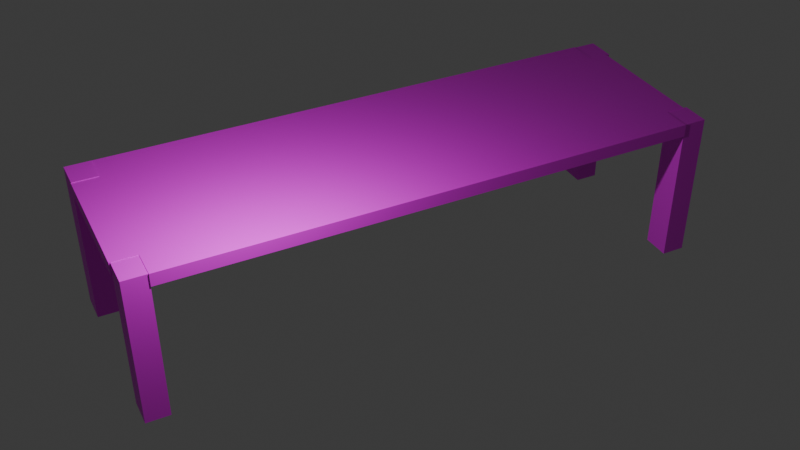 # Source: LongWoodTable1.blend  (saved by Blender 4.5.88; exported with 4.5.12 LTS)
import bpy
from mathutils import Matrix  # noqa: F401  (used for matrix-valued properties, if any)

bpy.ops.wm.read_factory_settings(use_empty=True)
scene = bpy.context.scene
scene.name = 'Scene'

# ---- collections
col_collection = bpy.data.collections.new('Collection'); scene.collection.children.link(col_collection)
col_longwoodtable1 = bpy.data.collections.new('LongWoodTable1'); scene.collection.children.link(col_longwoodtable1)

# ---- images (referenced by path relative to the original .blend; pixels are not part of the script)
import os
ASSET_DIR = os.environ.get("B2B_ASSET_DIR", "")  # directory of the original .blend (textures are referenced by path, not embedded)
HERE = os.path.dirname(os.path.abspath(__file__))  # packed textures are extracted next to this script under _unpacked/

def load_image(name, relpath, width, height, colorspace="sRGB"):
    """Load a texture the original file referenced (path relative to the .blend, or extracted next to this script)."""
    p = next((c for c in (os.path.join(HERE, relpath), os.path.join(ASSET_DIR, relpath)) if relpath and os.path.exists(c)), "")
    if p:
        img = bpy.data.images.load(p, check_existing=True)
        img.name = name
    else:  # same state as the original file: an image datablock whose file is absent (Cycles renders it pink)
        img = bpy.data.images.new(name, width, height)
        img.source = "FILE"
        img.filepath = "//" + (relpath or name)
    img.colorspace_settings.name = colorspace
    return img
img_longwoodtables_texture1_jpg = load_image('LongWoodTables_Texture1.jpg', 'LongWoodTables_Texture1.jpg', 1024, 1024, 'sRGB')

# ---- materials (node trees are filled in below, after node groups)
mat_material = bpy.data.materials.new('Material')
mat_material.alpha_threshold = 0.0
mat_material.roughness = 0.5
mat_material.line_color = (0.0, 0.0, 0.0, 1.0)
mat_material_003 = bpy.data.materials.new('Material.003')
mat_material_001 = bpy.data.materials.new('Material.001')
mat_material_002 = bpy.data.materials.new('Material.002')
mat_material_004 = bpy.data.materials.new('Material.004')

# ---- material node trees
mat_material.use_nodes = True; mat_material.node_tree.nodes.clear()
_N = mat_material.node_tree.nodes; _L = mat_material.node_tree.links
n0 = _N.new('ShaderNodeOutputMaterial'); n0.name = 'Material Output'; n0.location = (200, 100)
n1 = _N.new('ShaderNodeBsdfPrincipled'); n1.name = 'Principled BSDF'; n1.location = (-200, 100)
n1.inputs[3].default_value = 1.45
n2 = _N.new('ShaderNodeTexImage'); n2.name = 'Image Texture'; n2.location = (-564, 38)
n2.image = img_longwoodtables_texture1_jpg
_L.new(n1.outputs[0], n0.inputs[0])
_L.new(n2.outputs[0], n1.inputs[0])
n0.is_active_output = True
mat_material_003.use_nodes = True; mat_material_003.node_tree.nodes.clear()
_N = mat_material_003.node_tree.nodes; _L = mat_material_003.node_tree.links
n0 = _N.new('ShaderNodeBsdfPrincipled'); n0.name = 'Principled BSDF'; n0.location = (-200, 100)
n1 = _N.new('ShaderNodeOutputMaterial'); n1.name = 'Material Output'; n1.location = (200, 100)
n2 = _N.new('ShaderNodeTexImage'); n2.name = 'Image Texture'; n2.location = (-510, 67)
n2.image = img_longwoodtables_texture1_jpg
_L.new(n0.outputs[0], n1.inputs[0])
_L.new(n2.outputs[0], n0.inputs[0])
n1.is_active_output = True
mat_material_001.use_nodes = True; mat_material_001.node_tree.nodes.clear()
_N = mat_material_001.node_tree.nodes; _L = mat_material_001.node_tree.links
n0 = _N.new('ShaderNodeBsdfPrincipled'); n0.name = 'Principled BSDF'; n0.location = (-200, 100)
n1 = _N.new('ShaderNodeOutputMaterial'); n1.name = 'Material Output'; n1.location = (200, 100)
n2 = _N.new('ShaderNodeTexImage'); n2.name = 'Image Texture'; n2.location = (-591, 34)
n2.image = img_longwoodtables_texture1_jpg
_L.new(n0.outputs[0], n1.inputs[0])
_L.new(n2.outputs[0], n0.inputs[0])
n1.is_active_output = True
mat_material_002.use_nodes = True; mat_material_002.node_tree.nodes.clear()
_N = mat_material_002.node_tree.nodes; _L = mat_material_002.node_tree.links
n0 = _N.new('ShaderNodeBsdfPrincipled'); n0.name = 'Principled BSDF'; n0.location = (-200, 100)
n1 = _N.new('ShaderNodeOutputMaterial'); n1.name = 'Material Output'; n1.location = (200, 100)
n2 = _N.new('ShaderNodeTexImage'); n2.name = 'Image Texture'; n2.location = (-566, 72)
n2.image = img_longwoodtables_texture1_jpg
_L.new(n0.outputs[0], n1.inputs[0])
_L.new(n2.outputs[0], n0.inputs[0])
n1.is_active_output = True
mat_material_004.use_nodes = True; mat_material_004.node_tree.nodes.clear()
_N = mat_material_004.node_tree.nodes; _L = mat_material_004.node_tree.links
n0 = _N.new('ShaderNodeBsdfPrincipled'); n0.name = 'Principled BSDF'; n0.location = (-200, 100)
n1 = _N.new('ShaderNodeOutputMaterial'); n1.name = 'Material Output'; n1.location = (200, 100)
n2 = _N.new('ShaderNodeTexImage'); n2.name = 'Image Texture'; n2.location = (-581, 47)
n2.image = img_longwoodtables_texture1_jpg
_L.new(n0.outputs[0], n1.inputs[0])
_L.new(n2.outputs[0], n0.inputs[0])
n1.is_active_output = True

# ---- world
world_world = bpy.data.worlds.new('World'); scene.world = world_world
world_world.use_nodes = True; world_world.node_tree.nodes.clear()
_N = world_world.node_tree.nodes; _L = world_world.node_tree.links
n0 = _N.new('ShaderNodeOutputWorld'); n0.name = 'World Output'; n0.location = (200, 100)
n1 = _N.new('ShaderNodeBackground'); n1.name = 'Background'; n1.location = (-200, 100)
n1.inputs[0].default_value = (0.05088, 0.05088, 0.05088, 1.0)
_L.new(n1.outputs[0], n0.inputs[0])
n0.is_active_output = True
world_world.color = (0.05088, 0.05088, 0.05088)
world_world.sun_shadow_jitter_overblur = 0.0

# ---- cameras
cam_camera = bpy.data.cameras.new('Camera')
cam_camera.clip_end = 100.0
cam_camera.ortho_scale = 7.314

# ---- lights
light_light = bpy.data.lights.new('Light', 'POINT')
light_light.energy = 1000.0
light_light.shadow_soft_size = 0.1

# ---- meshes
me_cube = bpy.data.meshes.new('Cube')
me_cube.from_pydata([(2.05, 11.26, 2.292), (2.05, 11.26, 1.62), (2.05, -1.0, 2.292), (2.05, -1.0, 1.62), (-1.0, 11.26, 2.292), (-1.0, 11.26, 1.62), (-1.0, -1.0, 2.292), (-1.0, -1.0, 1.62), (2.05, 11.26, 1.994), (-1.0, -1.0, 1.994), (2.05, -1.0, 1.994), (-1.0, 11.26, 1.994), (-1.696, -1.0, 1.994), (-1.696, -1.0, 2.292), (-1.696, 11.26, 2.292), (-1.696, 11.26, 1.994), (2.717, 11.26, 2.292), (2.717, -1.0, 2.292), (2.717, 11.26, 1.994), (2.717, -1.0, 1.994), (-1.0, -1.577, 1.994), (-1.0, -1.577, 2.292), (2.05, -1.577, 2.292), (2.05, -1.577, 1.994), (-1.0, 11.71, 2.292), (2.05, 11.71, 2.292), (2.05, 11.71, 1.994), (-1.0, 11.71, 1.994)], [], [(2, 22, 23, 10), (8, 18, 19, 10), (5, 1, 3, 7), (0, 16, 18, 8), (11, 27, 26, 8), (5, 11, 8, 1), (1, 8, 10, 3), (7, 9, 11, 5), (3, 10, 9, 7), (10, 23, 20, 9), (8, 26, 25, 0), (18, 16, 17, 19), (6, 13, 12, 9), (10, 19, 17, 2), (9, 12, 15, 11), (6, 21, 22, 2, 17, 16, 0, 25, 24, 4, 14, 13), (4, 24, 27, 11), (12, 13, 14, 15), (9, 20, 21, 6), (11, 15, 14, 4), (23, 22, 21, 20), (27, 24, 25, 26)])
_uv = me_cube.uv_layers.new(name='UVMap')
_uv.uv.foreach_set('vector', [0.625, 0.75, 0.625, 0.75, 0.5138, 0.75, 0.5138, 0.75, 0.5138, 0.5, 0.5138, 0.5, 0.5138, 0.75, 0.5138, 0.75, 0.125, 0.5, 0.375, 0.5, 0.375, 0.75, 0.125, 0.75, 0.625, 0.5, 0.625, 0.5, 0.5138, 0.5, 0.5138, 0.5, 0.5138, 0.25, 0.5138, 0.25, 0.5138, 0.5, 0.5138, 0.5, 0.375, 0.25, 0.5138, 0.25, 0.5138, 0.5, 0.375, 0.5, 0.375, 0.5, 0.5138, 0.5, 0.5138, 0.75, 0.375, 0.75, 0.375, 0.0, 0.5138, 0.0, 0.5138, 0.25, 0.375, 0.25, 0.375, 0.75, 0.5138, 0.75, 0.5138, 1.0, 0.375, 1.0, 0.5138, 0.75, 0.5138, 0.75, 0.5138, 1.0, 0.5138, 1.0, 0.5138, 0.5, 0.5138, 0.5, 0.625, 0.5, 0.625, 0.5, 0.5138, 0.5, 0.625, 0.5, 0.625, 0.75, 0.5138, 0.75, 0.625, 0.0, 0.625, 0.0, 0.5138, 0.0, 0.5138, 0.0, 0.5138, 0.75, 0.5138, 0.75, 0.625, 0.75, 0.625, 0.75, 0.5138, 0.0, 0.5138, 0.0, 0.5138, 0.25, 0.5138, 0.25, 0.875, 0.75, 0.875, 0.75, 0.625, 0.75, 0.625, 0.75, 0.625, 0.75, 0.625, 0.5, 0.625, 0.5, 0.625, 0.5, 0.875, 0.5, 0.875, 0.5, 0.875, 0.5, 0.875, 0.75, 0.625, 0.25, 0.625, 0.25, 0.5138, 0.25, 0.5138, 0.25, 0.5138, 0.0, 0.625, 0.0, 0.625, 0.25, 0.5138, 0.25, 0.5138, 0.0, 0.5138, 0.0, 0.625, 0.0, 0.625, 0.0, 0.5138, 0.25, 0.5138, 0.25, 0.625, 0.25, 0.625, 0.25, 0.5138, 0.75, 0.625, 0.75, 0.625, 1.0, 0.5138, 1.0, 0.5138, 0.25, 0.625, 0.25, 0.625, 0.5, 0.5138, 0.5])
me_cube.materials.append(mat_material)
me_cube.use_mirror_vertex_groups = False
me_cube.update()
me_cube_001 = bpy.data.meshes.new('Cube.001')
me_cube_001.from_pydata([(-34.63, -5.446, -4.704), (-34.63, -5.446, 8.363), (-34.63, -3.314, -4.704), (-34.63, -3.314, 8.363), (-32.11, -5.446, -4.704), (-32.11, -5.446, 8.363), (-32.11, -3.314, -4.704), (-32.11, -3.314, 8.363)], [], [(0, 1, 3, 2), (2, 3, 7, 6), (6, 7, 5, 4), (4, 5, 1, 0), (2, 6, 4, 0), (7, 3, 1, 5)])
_uv = me_cube_001.uv_layers.new(name='UVMap')
_uv.uv.foreach_set('vector', [0.375, 0.0, 0.625, 0.0, 0.625, 0.25, 0.375, 0.25, 0.375, 0.25, 0.625, 0.25, 0.625, 0.5, 0.375, 0.5, 0.375, 0.5, 0.625, 0.5, 0.625, 0.75, 0.375, 0.75, 0.375, 0.75, 0.625, 0.75, 0.625, 1.0, 0.375, 1.0, 0.125, 0.5, 0.375, 0.5, 0.375, 0.75, 0.125, 0.75, 0.625, 0.5, 0.875, 0.5, 0.875, 0.75, 0.625, 0.75])
me_cube_001.materials.append(mat_material_003)
me_cube_001.update()
me_cube_002 = bpy.data.meshes.new('Cube.002')
me_cube_002.from_pydata([(-34.11, -5.314, -4.704), (-34.11, -5.314, 8.363), (-34.11, -3.314, -4.704), (-34.11, -3.314, 8.363), (-31.72, -5.314, -4.704), (-31.72, -5.314, 8.363), (-31.72, -3.314, -4.704), (-31.72, -3.314, 8.363)], [], [(0, 1, 3, 2), (2, 3, 7, 6), (6, 7, 5, 4), (4, 5, 1, 0), (2, 6, 4, 0), (7, 3, 1, 5)])
_uv = me_cube_002.uv_layers.new(name='UVMap')
_uv.uv.foreach_set('vector', [0.375, 0.0, 0.625, 0.0, 0.625, 0.25, 0.375, 0.25, 0.375, 0.25, 0.625, 0.25, 0.625, 0.5, 0.375, 0.5, 0.375, 0.5, 0.625, 0.5, 0.625, 0.75, 0.375, 0.75, 0.375, 0.75, 0.625, 0.75, 0.625, 1.0, 0.375, 1.0, 0.125, 0.5, 0.375, 0.5, 0.375, 0.75, 0.125, 0.75, 0.625, 0.5, 0.875, 0.5, 0.875, 0.75, 0.625, 0.75])
me_cube_002.materials.append(mat_material_001)
me_cube_002.update()
me_cube_003 = bpy.data.meshes.new('Cube.003')
me_cube_003.from_pydata([(-34.11, -5.334, -4.704), (-34.11, -5.334, 8.363), (-34.11, -3.334, -4.704), (-34.11, -3.334, 8.363), (-31.72, -5.334, -4.704), (-31.72, -5.334, 8.363), (-31.72, -3.334, -4.704), (-31.72, -3.334, 8.363)], [], [(0, 1, 3, 2), (2, 3, 7, 6), (6, 7, 5, 4), (4, 5, 1, 0), (2, 6, 4, 0), (7, 3, 1, 5)])
_uv = me_cube_003.uv_layers.new(name='UVMap')
_uv.uv.foreach_set('vector', [0.375, 0.0, 0.625, 0.0, 0.625, 0.25, 0.375, 0.25, 0.375, 0.25, 0.625, 0.25, 0.625, 0.5, 0.375, 0.5, 0.375, 0.5, 0.625, 0.5, 0.625, 0.75, 0.375, 0.75, 0.375, 0.75, 0.625, 0.75, 0.625, 1.0, 0.375, 1.0, 0.125, 0.5, 0.375, 0.5, 0.375, 0.75, 0.125, 0.75, 0.625, 0.5, 0.875, 0.5, 0.875, 0.75, 0.625, 0.75])
me_cube_003.materials.append(mat_material_002)
me_cube_003.update()
me_cube_004 = bpy.data.meshes.new('Cube.004')
me_cube_004.from_pydata([(-34.26, -5.314, -4.704), (-34.26, -5.314, 8.363), (-34.26, -3.314, -4.704), (-34.26, -3.314, 8.363), (-31.72, -5.314, -4.704), (-31.72, -5.314, 8.363), (-31.72, -3.314, -4.704), (-31.72, -3.314, 8.363)], [], [(0, 1, 3, 2), (2, 3, 7, 6), (6, 7, 5, 4), (4, 5, 1, 0), (2, 6, 4, 0), (7, 3, 1, 5)])
_uv = me_cube_004.uv_layers.new(name='UVMap')
_uv.uv.foreach_set('vector', [0.375, 0.0, 0.625, 0.0, 0.625, 0.25, 0.375, 0.25, 0.375, 0.25, 0.625, 0.25, 0.625, 0.5, 0.375, 0.5, 0.375, 0.5, 0.625, 0.5, 0.625, 0.75, 0.375, 0.75, 0.375, 0.75, 0.625, 0.75, 0.625, 1.0, 0.375, 1.0, 0.125, 0.5, 0.375, 0.5, 0.375, 0.75, 0.125, 0.75, 0.625, 0.5, 0.875, 0.5, 0.875, 0.75, 0.625, 0.75])
me_cube_004.materials.append(mat_material_004)
me_cube_004.update()

# ---- objects
ob_light = bpy.data.objects.new('Light', light_light)
ob_camera = bpy.data.objects.new('Camera', cam_camera)
ob_longwoodtable1_mainstructure = bpy.data.objects.new('LongWoodTable1_MainStructure', me_cube)
ob_longwoodtable1_tableleg1 = bpy.data.objects.new('LongWoodTable1_TableLeg1', me_cube_001)
ob_longwoodtable1_tableleg2 = bpy.data.objects.new('LongWoodTable1_TableLeg2', me_cube_002)
ob_longwoodtable1_tableleg3 = bpy.data.objects.new('LongWoodTable1_TableLeg3', me_cube_003)
ob_longwoodtable1_tableleg4 = bpy.data.objects.new('LongWoodTable1_TableLeg4', me_cube_004)

# ---- transforms, parenting, visibility, modifiers, constraints
ob_light.location = (4.076, 1.005, 5.904)
ob_light.rotation_euler = (0.6503, 0.05522, 1.866)
ob_light.lock_rotations_4d = False
ob_light.empty_display_type = 'ARROWS'
ob_light.color = (0.0, 0.0, 0.0, 0.0)
ob_light.lineart.crease_threshold = 0.0
ob_camera.location = (19.21, -4.103, 14.62)
ob_camera.rotation_euler = (0.9627, -2.828e-06, 1.108)
ob_camera.lock_rotations_4d = False
ob_camera.empty_display_type = 'ARROWS'
ob_camera.color = (0.0, 0.0, 0.0, 0.0)
ob_camera.display_type = 'WIRE'
ob_camera.lineart.crease_threshold = 0.0
ob_longwoodtable1_mainstructure.location = (0.0, 0.0, 0.0)
ob_longwoodtable1_mainstructure.lock_rotations_4d = False
ob_longwoodtable1_mainstructure.empty_display_type = 'ARROWS'
ob_longwoodtable1_mainstructure.lineart.crease_threshold = 0.0
ob_longwoodtable1_tableleg1.location = (7.77, -0.08574, 0.02426)
ob_longwoodtable1_tableleg1.scale = (0.2728, 0.2728, 0.2728)
ob_longwoodtable1_tableleg2.location = (11.35, -0.09359, 0.0)
ob_longwoodtable1_tableleg2.scale = (0.2728, 0.2728, 0.2728)
ob_longwoodtable1_tableleg3.location = (11.35, 12.71, 0.0)
ob_longwoodtable1_tableleg3.scale = (0.2728, 0.2728, 0.2728)
ob_longwoodtable1_tableleg4.location = (7.658, 12.71, 0.0)
ob_longwoodtable1_tableleg4.scale = (0.2728, 0.2728, 0.2728)

# ---- collection membership
col_collection.objects.link(ob_light)
col_collection.objects.link(ob_camera)
col_longwoodtable1.objects.link(ob_longwoodtable1_mainstructure)
col_longwoodtable1.objects.link(ob_longwoodtable1_tableleg1)
col_longwoodtable1.objects.link(ob_longwoodtable1_tableleg2)
col_longwoodtable1.objects.link(ob_longwoodtable1_tableleg3)
col_longwoodtable1.objects.link(ob_longwoodtable1_tableleg4)

# ---- scene / render settings (as saved in the file)
scene.camera = ob_camera
scene.frame_start = 1; scene.frame_end = 250; scene.frame_set(1)
scene.render.engine = 'BLENDER_EEVEE_NEXT'
bpy.context.view_layer.update()
